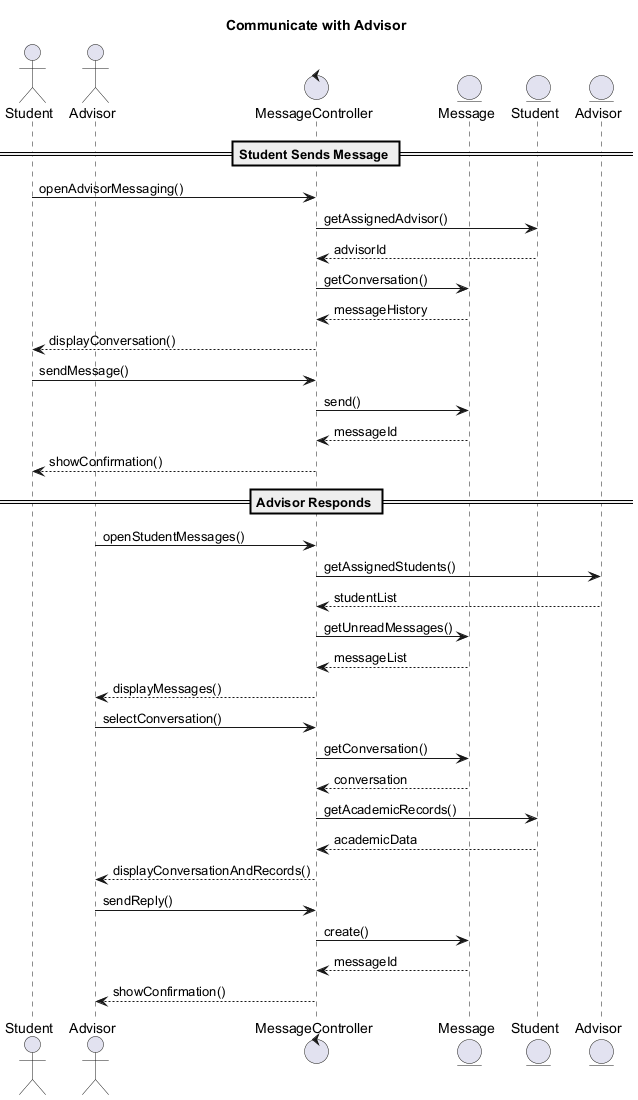

The diagram above was rendered by PlantUML. Its source (embedded in the PNG):
@startuml
Title Communicate with Advisor

actor Student
actor Advisor
control MessageController as Controller
entity Message
entity Student as Stu
entity Advisor as Adv

== Student Sends Message ==
Student -> Controller: openAdvisorMessaging()
Controller -> Stu: getAssignedAdvisor()
Stu --> Controller: advisorId
Controller -> Message: getConversation()
Message --> Controller: messageHistory
Controller --> Student: displayConversation()

Student -> Controller: sendMessage()
Controller -> Message: send()
Message --> Controller: messageId
Controller --> Student: showConfirmation()

== Advisor Responds ==
Advisor -> Controller: openStudentMessages()
Controller -> Adv: getAssignedStudents()
Adv --> Controller: studentList
Controller -> Message: getUnreadMessages()
Message --> Controller: messageList
Controller --> Advisor: displayMessages()

Advisor -> Controller: selectConversation()
Controller -> Message: getConversation()
Message --> Controller: conversation
Controller -> Stu: getAcademicRecords()
Stu --> Controller: academicData
Controller --> Advisor: displayConversationAndRecords()

Advisor -> Controller: sendReply()
Controller -> Message: create()
Message --> Controller: messageId
Controller --> Advisor: showConfirmation()

@enduml